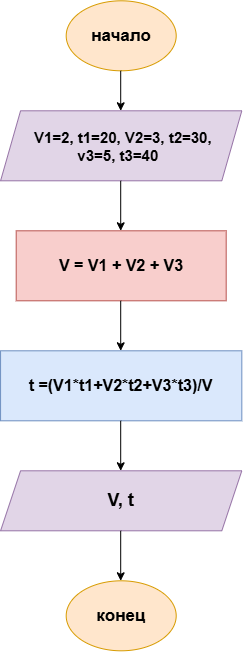

The diagram above was exported from draw.io. Its source (the exported page's mxGraphModel, read from the mxfile embedded in the PNG):
<mxGraphModel dx="1471" dy="2120" grid="1" gridSize="10" guides="1" tooltips="1" connect="1" arrows="1" fold="1" page="1" pageScale="1" pageWidth="827" pageHeight="1169" math="0" shadow="0">
  <root>
    <mxCell id="0" />
    <mxCell id="1" parent="0" />
    <mxCell id="dcjt2wPIwxxK38MbmFTx-1" parent="1" style="ellipse;whiteSpace=wrap;html=1;shapeInside=1;fillColor=#ffe6cc;strokeColor=#d79b00;shadow=0;" value="&lt;b&gt;&lt;font style=&quot;font-size: 17px;&quot;&gt;начало&lt;/font&gt;&lt;/b&gt;" vertex="1">
      <mxGeometry height="70" width="110" x="329.99" y="-40" as="geometry" />
    </mxCell>
    <mxCell id="dcjt2wPIwxxK38MbmFTx-2" parent="1" style="shape=parallelogram;perimeter=parallelogramPerimeter;whiteSpace=wrap;html=1;shapeInside=1;fixedSize=1;fontStyle=1;fillColor=#e1d5e7;strokeColor=#9673a6;fontSize=15;shadow=0;" value="V1=2, t1=20, V2=3, t2=30, v3=5, t3=40&lt;br&gt;&lt;div&gt;&lt;br&gt;&lt;/div&gt;" vertex="1">
      <mxGeometry height="70" width="241.25" x="264.37" y="70" as="geometry" />
    </mxCell>
    <mxCell id="dcjt2wPIwxxK38MbmFTx-3" edge="1" parent="1" style="endArrow=classic;html=1;rounded=0;shadow=0;" value="">
      <mxGeometry height="50" relative="1" width="50" as="geometry">
        <mxPoint x="384.5" y="30" as="sourcePoint" />
        <mxPoint x="384.5" y="70" as="targetPoint" />
      </mxGeometry>
    </mxCell>
    <mxCell id="dcjt2wPIwxxK38MbmFTx-10" edge="1" parent="1" style="endArrow=classic;html=1;rounded=0;shadow=0;" value="">
      <mxGeometry height="50" relative="1" width="50" as="geometry">
        <mxPoint x="384.5" y="140" as="sourcePoint" />
        <mxPoint x="384.5" y="190" as="targetPoint" />
      </mxGeometry>
    </mxCell>
    <mxCell id="dcjt2wPIwxxK38MbmFTx-11" parent="1" style="rounded=0;whiteSpace=wrap;html=1;align=center;fontStyle=1;fillColor=#f8cecc;strokeColor=#b85450;fontSize=18;shadow=0;" value="&lt;font style=&quot;font-size: 16px;&quot;&gt;V = V1 + V2 + V3&lt;/font&gt;" vertex="1">
      <mxGeometry height="70" width="210" x="279.99" y="190" as="geometry" />
    </mxCell>
    <mxCell id="dcjt2wPIwxxK38MbmFTx-12" edge="1" parent="1" style="endArrow=classic;html=1;rounded=0;shadow=0;" value="">
      <mxGeometry height="50" relative="1" width="50" as="geometry">
        <mxPoint x="384.5" y="260" as="sourcePoint" />
        <mxPoint x="384.5" y="310" as="targetPoint" />
      </mxGeometry>
    </mxCell>
    <mxCell id="dcjt2wPIwxxK38MbmFTx-13" parent="1" style="rounded=0;whiteSpace=wrap;html=1;fillColor=#dae8fc;strokeColor=#6c8ebf;shadow=0;" value="&lt;b&gt;&lt;font style=&quot;font-size: 16px;&quot;&gt;t =(V1*t1+V2*t2+V3*t3)/V&lt;/font&gt;&lt;/b&gt;" vertex="1">
      <mxGeometry height="70" width="241.25" x="264.37" y="310" as="geometry" />
    </mxCell>
    <mxCell id="dcjt2wPIwxxK38MbmFTx-16" edge="1" parent="1" style="edgeStyle=none;orthogonalLoop=1;jettySize=auto;html=1;rounded=0;shadow=0;" value="">
      <mxGeometry relative="1" width="100" as="geometry">
        <Array as="points" />
        <mxPoint x="384.49" y="380" as="sourcePoint" />
        <mxPoint x="384.49" y="430" as="targetPoint" />
      </mxGeometry>
    </mxCell>
    <mxCell id="dcjt2wPIwxxK38MbmFTx-18" parent="1" style="shape=parallelogram;perimeter=parallelogramPerimeter;whiteSpace=wrap;html=1;shapeInside=1;fixedSize=1;fillColor=#e1d5e7;strokeColor=#9673a6;fontStyle=0;shadow=0;" value="&lt;b&gt;&lt;font style=&quot;font-size: 18px;&quot;&gt;V, t&lt;/font&gt;&lt;/b&gt;" vertex="1">
      <mxGeometry height="60" width="241.25" x="264.37" y="430" as="geometry" />
    </mxCell>
    <mxCell id="dcjt2wPIwxxK38MbmFTx-20" edge="1" parent="1" style="edgeStyle=none;orthogonalLoop=1;jettySize=auto;html=1;rounded=0;shadow=0;" value="">
      <mxGeometry relative="1" width="100" as="geometry">
        <Array as="points" />
        <mxPoint x="384.49" y="490" as="sourcePoint" />
        <mxPoint x="384.49" y="540" as="targetPoint" />
      </mxGeometry>
    </mxCell>
    <mxCell id="dcjt2wPIwxxK38MbmFTx-22" parent="1" style="ellipse;whiteSpace=wrap;html=1;shapeInside=1;fillColor=#ffe6cc;strokeColor=#d79b00;shadow=0;" value="&lt;b&gt;&lt;font style=&quot;font-size: 17px;&quot;&gt;конец&lt;/font&gt;&lt;/b&gt;" vertex="1">
      <mxGeometry height="70" width="110" x="329.99" y="540" as="geometry" />
    </mxCell>
  </root>
</mxGraphModel>